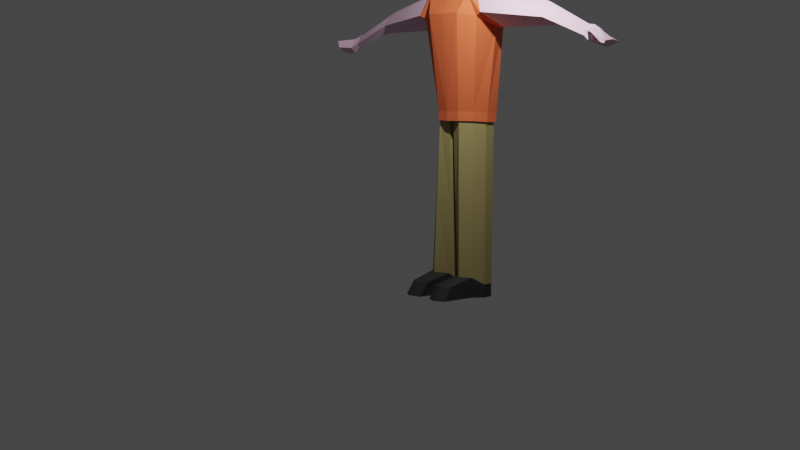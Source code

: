 # Source: LowPolyMan11.blend  (saved by Blender 3.1.7; exported with 4.5.12 LTS)
import bpy
from mathutils import Matrix  # noqa: F401  (used for matrix-valued properties, if any)

bpy.ops.wm.read_factory_settings(use_empty=True)
scene = bpy.context.scene
scene.name = 'Scene'

# ---- collections
col_collection = bpy.data.collections.new('Collection'); scene.collection.children.link(col_collection)

# ---- materials (node trees are filled in below, after node groups)
mat_skin = bpy.data.materials.new('Skin')
mat_skin.alpha_threshold = 0.0
mat_skin.use_transparent_shadow = False
mat_skin.line_color = (0.0, 0.0, 0.0, 1.0)
mat_shirt = bpy.data.materials.new('Shirt')
mat_shirt.use_transparent_shadow = False
mat_trousers = bpy.data.materials.new('Trousers')
mat_trousers.use_transparent_shadow = False
mat_shoes = bpy.data.materials.new('Shoes')
mat_shoes.use_transparent_shadow = False

# ---- material node trees
mat_skin.use_nodes = True; mat_skin.node_tree.nodes.clear()
_N = mat_skin.node_tree.nodes; _L = mat_skin.node_tree.links
n0 = _N.new('ShaderNodeOutputMaterial'); n0.name = 'Material Output'; n0.location = (300, 300)
n1 = _N.new('ShaderNodeBsdfPrincipled'); n1.name = 'Principled BSDF'; n1.location = (10, 300)
n1.distribution = 'GGX'
n1.subsurface_method = 'RANDOM_WALK_SKIN'
n1.inputs[0].default_value = (0.7874, 0.528, 0.6719, 1.0)
n1.inputs[2].default_value = 0.8041
n1.inputs[3].default_value = 1.45
n1.inputs[27].default_value = (0.0, 0.0, 0.0, 1.0)
n1.inputs[28].default_value = 1.0
_L.new(n1.outputs[0], n0.inputs[0])
n0.is_active_output = True
mat_shirt.use_nodes = True; mat_shirt.node_tree.nodes.clear()
_N = mat_shirt.node_tree.nodes; _L = mat_shirt.node_tree.links
n0 = _N.new('ShaderNodeBsdfPrincipled'); n0.name = 'Principled BSDF'; n0.location = (10, 300)
n0.distribution = 'GGX'
n0.subsurface_method = 'RANDOM_WALK_SKIN'
n0.inputs[0].default_value = (0.8, 0.1359, 0.04289, 1.0)
n0.inputs[2].default_value = 0.8057
n0.inputs[3].default_value = 1.45
n0.inputs[27].default_value = (0.0, 0.0, 0.0, 1.0)
n0.inputs[28].default_value = 1.0
n1 = _N.new('ShaderNodeOutputMaterial'); n1.name = 'Material Output'; n1.location = (300, 300)
_L.new(n0.outputs[0], n1.inputs[0])
n1.is_active_output = True
mat_trousers.use_nodes = True; mat_trousers.node_tree.nodes.clear()
_N = mat_trousers.node_tree.nodes; _L = mat_trousers.node_tree.links
n0 = _N.new('ShaderNodeBsdfPrincipled'); n0.name = 'Principled BSDF'; n0.location = (10, 300)
n0.distribution = 'GGX'
n0.subsurface_method = 'RANDOM_WALK_SKIN'
n0.inputs[0].default_value = (0.3343, 0.2746, 0.1057, 1.0)
n0.inputs[2].default_value = 0.8057
n0.inputs[3].default_value = 1.45
n0.inputs[27].default_value = (0.0, 0.0, 0.0, 1.0)
n0.inputs[28].default_value = 1.0
n1 = _N.new('ShaderNodeOutputMaterial'); n1.name = 'Material Output'; n1.location = (300, 300)
_L.new(n0.outputs[0], n1.inputs[0])
n1.is_active_output = True
mat_shoes.use_nodes = True; mat_shoes.node_tree.nodes.clear()
_N = mat_shoes.node_tree.nodes; _L = mat_shoes.node_tree.links
n0 = _N.new('ShaderNodeBsdfPrincipled'); n0.name = 'Principled BSDF'; n0.location = (10, 300)
n0.distribution = 'GGX'
n0.subsurface_method = 'RANDOM_WALK_SKIN'
n0.inputs[0].default_value = (0.02365, 0.02365, 0.02365, 1.0)
n0.inputs[2].default_value = 0.8057
n0.inputs[3].default_value = 1.45
n0.inputs[27].default_value = (0.0, 0.0, 0.0, 1.0)
n0.inputs[28].default_value = 1.0
n1 = _N.new('ShaderNodeOutputMaterial'); n1.name = 'Material Output'; n1.location = (300, 300)
_L.new(n0.outputs[0], n1.inputs[0])
n1.is_active_output = True

# ---- world
world_world = bpy.data.worlds.new('World'); scene.world = world_world
world_world.use_nodes = True; world_world.node_tree.nodes.clear()
_N = world_world.node_tree.nodes; _L = world_world.node_tree.links
n0 = _N.new('ShaderNodeOutputWorld'); n0.name = 'World Output'; n0.location = (300, 300)
n1 = _N.new('ShaderNodeBackground'); n1.name = 'Background'; n1.location = (10, 300)
n1.inputs[0].default_value = (0.05088, 0.05088, 0.05088, 1.0)
_L.new(n1.outputs[0], n0.inputs[0])
n0.is_active_output = True
world_world.color = (0.05088, 0.05088, 0.05088)
world_world.use_sun_shadow = False
world_world.sun_shadow_jitter_overblur = 0.0

# ---- cameras
cam_camera = bpy.data.cameras.new('Camera')
cam_camera.clip_end = 100.0
cam_camera.ortho_scale = 7.314

# ---- lights
light_light = bpy.data.lights.new('Light', 'POINT')
light_light.transmission_factor = 0.0
light_light.energy = 1000.0
light_light.shadow_soft_size = 0.1
light_light.shadow_maximum_resolution = 0.006
light_light.use_absolute_resolution = True

# ---- meshes
me_cube = bpy.data.meshes.new('Cube')
me_cube.from_pydata([(0.04579, 0.9002, 6.68), (0.05501, 0.8472, 5.66), (0.8486, 0.304, 6.68), (0.823, 0.04558, 5.281), (-0.4748, 0.3527, 5.503), (0.5352, -0.3975, 6.847), (0.6511, -0.4836, 5.122), (-0.5352, 0.3975, 6.847), (-0.007498, 1.0, 6.171), (0.9687, 0.2826, 6.18), (0.4799, 0.6461, 6.79), (0.7952, -0.2044, 5.157), (-0.2121, 0.7847, 6.818), (0.4504, 0.6083, 5.557), (-0.1725, 0.7325, 5.53), (0.8125, 0.02371, 6.818), (-0.6556, 0.4869, 6.174), (0.4583, -0.3404, 5.378), (0.7359, -0.5466, 6.18), (0.0, 0.0, 7.097), (0.5538, -0.1651, 5.379), (0.5447, 0.7336, 6.173), (-0.3973, 0.9273, 6.175), (1.008, -0.115, 6.18), (0.3034, 0.4085, 7.058), (0.4043, -0.3003, 5.196), (0.5818, -0.007513, 5.217), (0.5011, 0.003232, 5.237), (0.2845, 0.3244, 5.389), (0.06061, 0.4555, 5.474), (-0.1314, 0.4437, 5.42), (-0.3114, 0.2313, 5.402), (0.5916, -0.4394, 4.597), (0.7886, -0.1537, 4.604), (0.5349, -0.02939, 5.38), (0.2852, 0.3249, 5.378), (0.05912, 0.4585, 5.378), (-0.1335, 0.4449, 5.38), (-0.3128, 0.2323, 5.38), (0.9941, 0.08848, 4.61), (0.468, 0.5916, 4.838), (0.185, 0.7838, 4.574), (-0.2139, 0.4975, 4.576), (-0.4006, 0.2975, 4.578), (0.7608, -0.5651, 4.137), (1.054, -0.1477, 4.145), (1.102, 0.3373, 4.044), (0.6118, 0.745, 3.809), (0.2729, 0.8848, 4.156), (-0.2136, 0.5865, 4.141), (-0.4619, 0.343, 4.144), (0.6229, -0.4627, 1.754), (0.8019, -0.1552, 1.762), (0.768, 0.2309, 1.758), (0.5349, 0.5362, 1.73), (0.2227, 0.7063, 1.722), (-0.04569, 0.6195, 1.725), (-0.3813, 0.2832, 1.728), (0.5302, -0.3938, 1.515), (0.7702, -0.1395, 1.557), (1.029, 0.3463, 4.59), (0.6498, 0.7828, 4.818), (0.3726, 0.9707, 4.554), (1.247, 0.4495, 4.135), (0.4556, 1.075, 4.137), (0.7813, 0.9453, 3.789), (1.96, 1.971, 4.196), (1.802, 2.17, 4.317), (1.74, 2.395, 4.177), (2.064, 2.034, 3.954), (1.782, 2.452, 3.955), (1.957, 2.381, 3.77), (2.877, 3.084, 3.628), (2.722, 3.27, 3.743), (2.66, 3.48, 3.609), (2.976, 3.144, 3.397), (2.7, 3.535, 3.397), (2.867, 3.467, 3.264), (0.6294, -0.4675, 1.52), (0.8113, -0.1562, 1.529), (0.7802, 0.2267, 1.524), (0.5515, 0.5271, 1.496), (0.241, 0.6956, 1.488), (0.003751, 0.5857, 1.492), (-0.3327, 0.2471, 1.495), (0.7388, 0.2119, 1.553), (0.5197, 0.4947, 1.526), (0.2411, 0.646, 1.52), (0.03412, 0.5517, 1.523), (-0.3322, 0.2468, 1.495), (0.06795, -0.05047, 1.49), (0.07802, 0.5138, 4.72), (0.8108, -0.1558, 1.529), (0.5296, -0.3269, 1.545), (0.7797, 0.2266, 1.524), (0.5513, 0.5267, 1.496), (0.2411, 0.6951, 1.488), (0.004136, 0.5853, 1.492), (0.0679, -0.05043, 1.522), (-0.2668, 0.2523, 1.526), (-0.04541, 0.2519, -2.883), (0.2752, -0.1176, -2.887), (0.5176, -0.2314, -2.864), (0.2559, 0.5509, -2.886), (0.5656, 0.3462, -2.88), (0.7004, 0.5256, -2.883), (0.9308, -0.06357, -2.852), (0.9232, 0.2508, -2.856), (0.4468, 0.657, -2.889), (-0.2947, 0.2189, 4.723), (0.4489, -0.3334, 4.736), (0.3069, 0.3603, 4.895), (0.5912, 0.02378, 4.744), (-0.2012, 0.3178, 4.722), (0.544, -0.1732, 4.74), (0.538, -0.1956, -2.363), (0.2576, -0.1113, -2.555), (-0.06432, 0.2519, -2.551), (0.2368, 0.551, -2.554), (0.6842, 0.5235, -2.551), (0.429, 0.6563, -2.557), (0.9026, -0.08802, -2.351), (0.9085, 0.2469, -2.355), (1.302, -0.7502, -2.864), (1.575, -0.5733, -2.852), (1.606, -0.3075, -2.856), (1.393, -0.452, -2.52), (1.123, -0.6299, -2.532), (1.414, -0.1971, -2.524), (3.252, 3.532, 3.381), (3.095, 3.683, 3.41), (2.972, 3.787, 3.374), (3.228, 3.513, 3.328), (2.952, 3.76, 3.328), (3.105, 3.672, 3.279), (3.049, 3.252, 3.367), (2.985, 3.214, 3.56), (2.832, 3.393, 3.651), (2.958, 3.565, 3.249), (2.693, 3.493, 3.544), (2.716, 3.525, 3.368), (3.307, 3.177, 3.412), (3.337, 3.16, 3.583), (3.267, 3.232, 3.556), (3.247, 3.239, 3.38), (2.808, 3.04, 3.504), (2.734, 2.995, 3.676), (2.62, 3.134, 3.761), (2.734, 3.288, 3.402), (2.58, 3.298, 3.662), (2.61, 3.338, 3.505), (0.02593, 0.9463, 6.691), (0.8983, 0.2984, 6.691), (0.5815, -0.4319, 6.872), (-0.5816, 0.432, 6.872), (-0.03197, 1.055, 6.138), (1.029, 0.2752, 6.147), (0.4976, 0.6701, 6.81), (-0.2543, 0.8207, 6.841), (0.859, -0.006139, 6.841), (-0.7935, 0.5894, 5.842), (0.7996, -0.5938, 6.309), (-8.585e-05, 6.376e-05, 7.144), (0.5681, 0.7652, 6.311), (-0.4556, 0.9757, 5.904), (1.072, -0.1568, 6.424), (0.3059, 0.412, 7.102), (0.08254, 0.8209, 6.662), (0.7624, 0.316, 6.662), (0.4534, -0.3367, 6.803), (-0.4531, 0.3365, 6.803), (0.03742, 0.9058, 6.231), (0.8641, 0.2979, 6.238), (0.4501, 0.6057, 6.755), (-0.1358, 0.7231, 6.779), (0.7318, 0.07869, 6.779), (-0.6182, 0.4591, 6.0), (0.6233, -0.463, 6.364), (0.0001518, -0.0001127, 7.015), (0.505, 0.6798, 6.365), (-0.2927, 0.8439, 6.048), (0.8976, -0.03876, 6.454), (0.3007, 0.4046, 6.982), (0.8321, 0.06239, 5.26), (0.6614, -0.4912, 5.086), (0.8544, 0.08874, 5.412), (0.8019, -0.2094, 5.124), (0.7535, -0.5596, 5.269), (0.8884, -0.09667, 5.403), (0.5301, -0.3937, 5.15), (0.7523, -0.1308, 5.117), (0.7032, -0.1479, 5.167), (0.8076, 0.05141, 5.3), (0.6509, -0.4834, 5.126), (0.83, 0.07776, 5.452), (0.7774, -0.2203, 5.164), (0.743, -0.5518, 5.309), (0.8705, -0.09893, 5.436), (0.5196, -0.3859, 5.19), (0.7278, -0.1418, 5.157), (0.6788, -0.1589, 5.207), (0.5338, -0.2607, -0.4585), (-0.1648, 0.2521, -0.4679), (0.3358, 0.6512, -0.4734), (0.8243, 0.2295, -0.45), (0.1635, -0.0811, -0.4718), (0.1363, 0.5514, -0.4704), (0.6026, 0.5092, -0.4673), (0.8369, -0.1136, -0.4455), (-0.8486, -0.304, 6.68), (-0.7952, -0.2975, 5.66), (-0.04579, -0.9002, 6.68), (0.1942, -0.8011, 5.281), (-0.9599, -0.2819, 6.171), (0.009396, -1.009, 6.18), (-0.4799, -0.6461, 6.79), (0.4255, -0.7022, 5.157), (-0.8125, -0.02371, 6.818), (-0.4522, -0.607, 5.557), (-0.7511, -0.04654, 5.53), (0.2121, -0.7847, 6.818), (0.3181, -0.4824, 5.379), (-0.5449, -0.7335, 6.173), (-1.003, 0.1124, 6.175), (0.4014, -0.932, 6.18), (-0.3034, -0.4085, 7.058), (0.1753, -0.5548, 5.217), (0.1417, -0.4806, 5.237), (-0.2284, -0.3661, 5.389), (-0.4185, -0.1896, 5.474), (-0.4627, -0.002377, 5.42), (0.375, -0.7105, 4.604), (0.1827, -0.5036, 5.38), (-0.2286, -0.3669, 5.378), (-0.4219, -0.1891, 5.378), (-0.4645, -0.0007525, 5.38), (0.2026, -0.9773, 4.61), (-0.4311, -0.619, 4.838), (-0.6969, -0.4037, 4.574), (-0.5381, 0.06102, 4.576), (0.446, -0.9664, 4.145), (-0.004378, -1.153, 4.044), (-0.5364, -0.8009, 3.809), (-0.7682, -0.517, 4.156), (-0.6232, 0.03496, 4.141), (0.3803, -0.7229, 1.762), (0.0008596, -0.802, 1.758), (-0.3588, -0.667, 1.73), (-0.6118, -0.4173, 1.722), (-0.6063, -0.1353, 1.725), (0.3561, -0.697, 1.557), (-0.03406, -1.086, 4.59), (-0.5616, -0.8482, 4.818), (-0.8216, -0.6372, 4.554), (-0.06989, -1.324, 4.135), (-0.8977, -0.7469, 4.137), (-0.6792, -1.021, 3.789), (-1.32, -2.446, 4.196), (-1.557, -2.352, 4.317), (-1.79, -2.358, 4.177), (-1.351, -2.564, 3.954), (-1.832, -2.415, 3.955), (-1.714, -2.562, 3.77), (-2.121, -3.645, 3.628), (-2.344, -3.551, 3.743), (-2.563, -3.552, 3.609), (-2.15, -3.758, 3.397), (-2.604, -3.606, 3.397), (-2.491, -3.747, 3.264), (0.3839, -0.7315, 1.529), (0.00846, -0.8124, 1.524), (-0.3452, -0.6803, 1.496), (-0.5963, -0.4317, 1.488), (-0.5596, -0.1728, 1.492), (0.01065, -0.7685, 1.553), (-0.3234, -0.6405, 1.526), (-0.5488, -0.4175, 1.52), (-0.5183, -0.1921, 1.523), (-0.4693, -0.2232, 4.72), (0.3834, -0.7312, 1.529), (0.4659, -0.4125, 1.545), (0.008347, -0.812, 1.524), (-0.3449, -0.68, 1.496), (-0.5958, -0.4317, 1.488), (-0.5591, -0.1731, 1.492), (-0.3187, 0.1825, 1.526), (-0.2543, -0.02933, -2.883), (0.1921, -0.2295, -2.887), (0.371, -0.4286, -2.864), (-0.4534, -0.4041, -2.886), (-0.168, -0.6415, -2.88), (-0.3008, -0.8224, -2.883), (0.3298, -0.8727, -2.852), (0.02666, -0.9562, -2.856), (-0.4999, -0.6176, -2.889), (-0.2563, -0.3979, 4.895), (0.1481, -0.5728, 4.744), (-0.3624, 0.1007, 4.722), (0.323, -0.4708, 4.74), (0.3427, -0.4585, -2.363), (0.181, -0.2144, -2.555), (-0.2597, -0.01121, -2.551), (-0.4591, -0.3859, -2.554), (-0.3034, -0.8063, -2.551), (-0.5043, -0.6003, -2.557), (0.3451, -0.8386, -2.351), (0.02614, -0.9411, -2.355), (1.094, -1.03, -2.864), (1.004, -1.342, -2.852), (0.7585, -1.449, -2.856), (0.8352, -1.203, -2.52), (0.9275, -0.8929, -2.532), (0.5973, -1.297, -2.524), (-2.442, -4.134, 3.381), (-2.631, -4.027, 3.41), (-2.766, -3.94, 3.374), (-2.431, -4.105, 3.328), (-2.747, -3.912, 3.328), (-2.618, -4.034, 3.279), (-2.232, -3.859, 3.367), (-2.214, -3.786, 3.56), (-2.43, -3.692, 3.651), (-2.558, -3.862, 3.249), (-2.566, -3.588, 3.544), (-2.589, -3.619, 3.368), (-2.086, -4.084, 3.412), (-2.061, -4.107, 3.583), (-2.15, -4.062, 3.556), (-2.163, -4.045, 3.38), (-2.099, -3.567, 3.504), (-2.077, -3.483, 3.676), (-2.243, -3.414, 3.761), (-2.358, -3.567, 3.402), (-2.411, -3.423, 3.662), (-2.442, -3.463, 3.505), (-0.8984, -0.2983, 6.691), (-0.0261, -0.9462, 6.691), (-1.019, -0.2743, 6.138), (0.03387, -1.064, 6.147), (-0.4978, -0.67, 6.81), (-0.8592, 0.006267, 6.841), (0.2541, -0.8206, 6.841), (-0.5684, -0.765, 6.311), (-1.066, 0.1542, 5.904), (0.4599, -0.9807, 6.424), (-0.306, -0.4119, 7.102), (-0.7621, -0.3162, 6.662), (-0.08224, -0.8212, 6.662), (-0.8564, -0.2976, 6.231), (-0.03551, -0.9133, 6.238), (-0.4498, -0.6059, 6.755), (-0.7315, -0.07891, 6.779), (0.1361, -0.7233, 6.779), (-0.5049, -0.6799, 6.365), (-0.8924, 0.03635, 6.048), (0.2965, -0.8481, 6.454), (-0.3004, -0.4048, 6.982), (0.1807, -0.8146, 5.26), (0.1619, -0.8436, 5.412), (0.4321, -0.7071, 5.124), (0.3493, -0.8226, 5.403), (0.3426, -0.6824, 5.117), (0.3448, -0.6305, 5.167), (0.1842, -0.788, 5.3), (0.1654, -0.817, 5.452), (0.4356, -0.6806, 5.164), (0.3462, -0.8047, 5.436), (0.346, -0.6558, 5.157), (0.3482, -0.6039, 5.207), (0.4038, -0.4357, -0.4585), (-0.289, 0.08488, -0.4679), (-0.5264, -0.5096, -0.4734), (0.01846, -0.8555, -0.45), (0.1249, -0.1331, -0.4718), (-0.4885, -0.2898, -0.4704), (-0.3134, -0.7241, -0.4673), (0.3506, -0.7684, -0.4455)], [], [(3, 11, 26, 27), (1, 13, 28, 29), (4, 14, 30, 31), (11, 6, 25, 26), (1, 8, 21, 13), (8, 0, 10, 21), (21, 10, 2, 9), (13, 21, 9, 3), (4, 16, 22, 14), (16, 7, 12, 22), (22, 12, 0, 8), (14, 22, 8, 1), (3, 9, 23, 11), (9, 2, 15, 23), (23, 15, 5, 18), (11, 23, 18, 6), (0, 12, 24, 10), (12, 7, 19, 24), (24, 19, 5, 15), (10, 24, 15, 2), (31, 30, 37, 38), (26, 25, 17, 20), (28, 27, 34, 35), (30, 29, 36, 37), (14, 1, 29, 30), (13, 3, 27, 28), (109, 113, 42, 43), (114, 110, 32, 33), (111, 112, 39, 40), (113, 91, 41, 42), (29, 28, 35, 36), (27, 26, 20, 34), (48, 41, 62, 64), (42, 41, 48, 49), (39, 33, 45, 46), (41, 40, 61, 62), (91, 111, 40, 41), (112, 114, 33, 39), (50, 49, 56, 57), (45, 44, 51, 52), (47, 46, 53, 54), (49, 48, 55, 56), (33, 32, 44, 45), (43, 42, 49, 50), (57, 56, 83, 84), (52, 51, 78, 79), (54, 53, 80, 81), (56, 55, 82, 83), (48, 47, 54, 55), (46, 45, 52, 53), (64, 62, 68, 70), (63, 65, 71, 69), (39, 46, 63, 60), (46, 47, 65, 63), (40, 39, 60, 61), (47, 48, 64, 65), (147, 146, 72, 73), (146, 145, 75, 72), (62, 61, 67, 68), (65, 64, 70, 71), (60, 63, 69, 66), (61, 60, 66, 67), (137, 136, 129, 130), (136, 135, 132, 129), (145, 148, 77, 75), (150, 149, 74, 76), (149, 147, 73, 74), (148, 150, 76, 77), (83, 82, 96, 97), (80, 79, 92, 94), (82, 81, 95, 96), (84, 83, 97, 89), (55, 54, 81, 82), (53, 52, 79, 80), (115, 102, 123, 127), (120, 119, 105, 108), (115, 116, 101, 102), (117, 118, 103, 100), (81, 80, 94, 95), (79, 78, 58, 92), (93, 59, 92, 58), (59, 85, 94, 92), (85, 86, 95, 94), (86, 87, 96, 95), (87, 88, 97, 96), (88, 99, 89, 97), (99, 98, 90, 89), (98, 93, 58, 90), (100, 103, 104, 101), (103, 108, 105, 104), (104, 105, 107, 106), (101, 104, 106, 102), (118, 120, 108, 103), (116, 117, 100, 101), (119, 122, 107, 105), (106, 107, 125, 124), (34, 20, 114, 112), (36, 35, 111, 91), (37, 36, 91, 113), (35, 34, 112, 111), (20, 17, 110, 114), (38, 37, 113, 109), (208, 201, 115, 121), (207, 204, 122, 119), (205, 202, 117, 116), (206, 203, 120, 118), (202, 206, 118, 117), (201, 205, 116, 115), (203, 207, 119, 120), (204, 208, 121, 122), (128, 126, 124, 125), (126, 127, 123, 124), (107, 122, 128, 125), (102, 106, 124, 123), (121, 115, 127, 126), (122, 121, 126, 128), (130, 129, 132, 134), (131, 130, 134, 133), (135, 138, 134, 132), (140, 139, 131, 133), (139, 137, 130, 131), (138, 140, 133, 134), (77, 76, 140, 138), (74, 73, 137, 139), (76, 74, 139, 140), (75, 77, 138, 135), (72, 75, 141, 142), (73, 72, 136, 137), (142, 141, 144, 143), (75, 135, 144, 141), (135, 136, 143, 144), (136, 72, 142, 143), (71, 70, 150, 148), (68, 67, 147, 149), (70, 68, 149, 150), (69, 71, 148, 145), (66, 69, 145, 146), (67, 66, 146, 147), (155, 163, 157, 151), (163, 156, 152, 157), (160, 164, 158, 154), (164, 155, 151, 158), (156, 165, 159, 152), (165, 161, 153, 159), (151, 157, 166, 158), (158, 166, 162, 154), (166, 159, 153, 162), (157, 152, 159, 166), (171, 167, 173, 179), (179, 173, 168, 172), (176, 170, 174, 180), (180, 174, 167, 171), (172, 168, 175, 181), (181, 175, 169, 177), (167, 174, 182, 173), (174, 170, 178, 182), (182, 178, 169, 175), (173, 182, 175, 168), (155, 164, 180, 171), (156, 163, 179, 172), (165, 156, 172, 181), (164, 160, 176, 180), (163, 155, 171, 179), (161, 165, 181, 177), (183, 191, 190, 186), (186, 190, 189, 184), (183, 186, 188, 185), (186, 184, 187, 188), (192, 195, 199, 200), (195, 193, 198, 199), (192, 194, 197, 195), (195, 197, 196, 193), (190, 191, 200, 199), (183, 185, 194, 192), (185, 188, 197, 194), (191, 183, 192, 200), (189, 190, 199, 198), (188, 187, 196, 197), (85, 59, 208, 204), (87, 86, 207, 203), (93, 98, 205, 201), (99, 88, 206, 202), (88, 87, 203, 206), (98, 99, 202, 205), (86, 85, 204, 207), (59, 93, 201, 208), (212, 227, 226, 216), (210, 229, 228, 218), (4, 31, 230, 219), (216, 226, 25, 6), (210, 218, 222, 213), (213, 222, 215, 209), (222, 214, 211, 215), (218, 212, 214, 222), (4, 219, 223, 16), (16, 223, 217, 7), (223, 213, 209, 217), (219, 210, 213, 223), (212, 216, 224, 214), (214, 224, 220, 211), (224, 18, 5, 220), (216, 6, 18, 224), (209, 215, 225, 217), (217, 225, 19, 7), (225, 220, 5, 19), (215, 211, 220, 225), (31, 38, 235, 230), (226, 221, 17, 25), (228, 233, 232, 227), (230, 235, 234, 229), (219, 230, 229, 210), (218, 228, 227, 212), (109, 43, 239, 297), (298, 231, 32, 110), (295, 237, 236, 296), (297, 239, 238, 278), (229, 234, 233, 228), (227, 232, 221, 226), (243, 255, 253, 238), (239, 244, 243, 238), (236, 241, 240, 231), (238, 253, 252, 237), (278, 238, 237, 295), (296, 236, 231, 298), (50, 57, 249, 244), (240, 245, 51, 44), (242, 247, 246, 241), (244, 249, 248, 243), (231, 240, 44, 32), (43, 50, 244, 239), (57, 84, 273, 249), (245, 269, 78, 51), (247, 271, 270, 246), (249, 273, 272, 248), (243, 248, 247, 242), (241, 246, 245, 240), (255, 261, 259, 253), (254, 260, 262, 256), (236, 251, 254, 241), (241, 254, 256, 242), (237, 252, 251, 236), (242, 256, 255, 243), (331, 264, 263, 330), (330, 263, 266, 329), (253, 259, 258, 252), (256, 262, 261, 255), (251, 257, 260, 254), (252, 258, 257, 251), (321, 314, 313, 320), (320, 313, 316, 319), (329, 266, 268, 332), (334, 267, 265, 333), (333, 265, 264, 331), (332, 268, 267, 334), (273, 284, 283, 272), (270, 281, 279, 269), (272, 283, 282, 271), (84, 89, 284, 273), (248, 272, 271, 247), (246, 270, 269, 245), (299, 311, 307, 288), (304, 294, 291, 303), (299, 288, 287, 300), (301, 286, 289, 302), (271, 282, 281, 270), (269, 279, 58, 78), (280, 58, 279, 250), (250, 279, 281, 274), (274, 281, 282, 275), (275, 282, 283, 276), (276, 283, 284, 277), (277, 284, 89, 285), (285, 89, 90, 98), (98, 90, 58, 280), (286, 287, 290, 289), (289, 290, 291, 294), (290, 292, 293, 291), (287, 288, 292, 290), (302, 289, 294, 304), (300, 287, 286, 301), (303, 291, 293, 306), (292, 308, 309, 293), (232, 296, 298, 221), (234, 278, 295, 233), (235, 297, 278, 234), (233, 295, 296, 232), (221, 298, 110, 17), (38, 109, 297, 235), (376, 305, 299, 369), (375, 303, 306, 372), (373, 300, 301, 370), (374, 302, 304, 371), (370, 301, 302, 374), (369, 299, 300, 373), (371, 304, 303, 375), (372, 306, 305, 376), (312, 309, 308, 310), (310, 308, 307, 311), (293, 309, 312, 306), (288, 307, 308, 292), (305, 310, 311, 299), (306, 312, 310, 305), (314, 318, 316, 313), (315, 317, 318, 314), (319, 316, 318, 322), (324, 317, 315, 323), (323, 315, 314, 321), (322, 318, 317, 324), (268, 322, 324, 267), (265, 323, 321, 264), (267, 324, 323, 265), (266, 319, 322, 268), (263, 326, 325, 266), (264, 321, 320, 263), (326, 327, 328, 325), (266, 325, 328, 319), (319, 328, 327, 320), (320, 327, 326, 263), (262, 332, 334, 261), (259, 333, 331, 258), (261, 334, 333, 259), (260, 329, 332, 262), (257, 330, 329, 260), (258, 331, 330, 257), (337, 335, 339, 342), (342, 339, 336, 338), (160, 154, 340, 343), (343, 340, 335, 337), (338, 336, 341, 344), (344, 341, 153, 161), (335, 340, 345, 339), (340, 154, 162, 345), (345, 162, 153, 341), (339, 345, 341, 336), (348, 353, 350, 346), (353, 349, 347, 350), (176, 354, 351, 170), (354, 348, 346, 351), (349, 355, 352, 347), (355, 177, 169, 352), (346, 350, 356, 351), (351, 356, 178, 170), (356, 352, 169, 178), (350, 347, 352, 356), (337, 348, 354, 343), (338, 349, 353, 342), (344, 355, 349, 338), (343, 354, 176, 160), (342, 353, 348, 337), (161, 177, 355, 344), (357, 359, 361, 362), (359, 184, 189, 361), (357, 358, 360, 359), (359, 360, 187, 184), (363, 368, 367, 365), (365, 367, 198, 193), (363, 365, 366, 364), (365, 193, 196, 366), (361, 367, 368, 362), (357, 363, 364, 358), (358, 364, 366, 360), (362, 368, 363, 357), (189, 198, 367, 361), (360, 366, 196, 187), (274, 372, 376, 250), (276, 371, 375, 275), (280, 369, 373, 98), (285, 370, 374, 277), (277, 374, 371, 276), (98, 373, 370, 285), (275, 375, 372, 274), (250, 376, 369, 280)])
me_cube.polygons.foreach_set('material_index', [0, 0, 0, 0, 0, 0, 0, 0, 0, 0, 0, 0, 0, 0, 0, 0, 0, 0, 0, 0, 0, 0, 0, 0, 0, 0, 1, 1, 1, 1, 0, 0, 1, 1, 1, 1, 1, 1, 1, 1, 1, 1, 1, 1, 1, 1, 1, 1, 1, 1, 0, 0, 1, 1, 1, 1, 0, 0, 0, 0, 0, 0, 0, 0, 0, 0, 0, 0, 0, 0, 0, 0, 1, 1, 3, 3, 3, 3, 0, 0, 0, 0, 0, 0, 0, 0, 0, 0, 3, 3, 3, 3, 3, 3, 3, 3, 0, 0, 0, 0, 0, 0, 2, 2, 2, 2, 2, 2, 2, 2, 3, 3, 3, 3, 3, 3, 0, 0, 0, 0, 0, 0, 0, 0, 0, 0, 0, 0, 0, 0, 0, 0, 0, 0, 0, 0, 0, 0, 3, 3, 3, 3, 3, 3, 3, 3, 3, 3, 3, 3, 3, 3, 3, 3, 3, 3, 3, 3, 3, 3, 3, 3, 3, 3, 3, 3, 3, 3, 3, 3, 3, 3, 3, 3, 3, 3, 3, 3, 2, 2, 2, 2, 2, 2, 2, 2, 0, 0, 0, 0, 0, 0, 0, 0, 0, 0, 0, 0, 0, 0, 0, 0, 0, 0, 0, 0, 0, 0, 0, 0, 0, 0, 1, 1, 1, 1, 0, 0, 1, 1, 1, 1, 1, 1, 1, 1, 1, 1, 1, 1, 1, 1, 1, 1, 1, 1, 0, 0, 1, 1, 1, 1, 0, 0, 0, 0, 0, 0, 0, 0, 0, 0, 0, 0, 0, 0, 0, 0, 1, 1, 3, 3, 3, 3, 0, 0, 0, 0, 0, 0, 0, 0, 0, 0, 3, 3, 3, 3, 3, 3, 3, 3, 0, 0, 0, 0, 0, 0, 2, 2, 2, 2, 2, 2, 2, 2, 3, 3, 3, 3, 3, 3, 0, 0, 0, 0, 0, 0, 0, 0, 0, 0, 0, 0, 0, 0, 0, 0, 0, 0, 0, 0, 0, 0, 3, 3, 3, 3, 3, 3, 3, 3, 3, 3, 3, 3, 3, 3, 3, 3, 3, 3, 3, 3, 3, 3, 3, 3, 3, 3, 3, 3, 3, 3, 3, 3, 3, 3, 3, 3, 3, 3, 3, 3, 2, 2, 2, 2, 2, 2, 2, 2])
_uv = me_cube.uv_layers.new(name='UVMap')
_uv.uv.foreach_set('vector', [0.375, 0.75, 0.375, 0.8125, 0.375, 0.8125, 0.375, 0.75, 0.375, 0.5, 0.3924, 0.625, 0.3924, 0.625, 0.375, 0.5, 0.375, 0.375, 0.375, 0.4375, 0.375, 0.4375, 0.375, 0.375, 0.375, 0.8125, 0.375, 0.875, 0.375, 0.875, 0.375, 0.8125, 0.375, 0.5, 0.5, 0.5174, 0.5, 0.625, 0.3924, 0.625, 0.5, 0.5174, 0.625, 0.5, 0.6076, 0.625, 0.5, 0.625, 0.5, 0.625, 0.6076, 0.625, 0.625, 0.75, 0.5, 0.7326, 0.3924, 0.625, 0.5, 0.625, 0.5, 0.7326, 0.375, 0.75, 0.375, 0.375, 0.5, 0.375, 0.5, 0.4392, 0.375, 0.4375, 0.5, 0.375, 0.625, 0.375, 0.625, 0.4375, 0.5, 0.4392, 0.5, 0.4392, 0.625, 0.4375, 0.625, 0.5, 0.5, 0.5174, 0.375, 0.4375, 0.5, 0.4392, 0.5, 0.5174, 0.375, 0.5, 0.375, 0.75, 0.5, 0.7326, 0.5, 0.8108, 0.375, 0.8125, 0.5, 0.7326, 0.625, 0.75, 0.625, 0.8125, 0.5, 0.8108, 0.5, 0.8108, 0.625, 0.8125, 0.625, 0.875, 0.5, 0.875, 0.375, 0.8125, 0.5, 0.8108, 0.5, 0.875, 0.375, 0.875, 0.625, 0.5, 0.6875, 0.5, 0.6858, 0.625, 0.6076, 0.625, 0.6875, 0.5, 0.75, 0.5, 0.75, 0.625, 0.6858, 0.625, 0.6858, 0.625, 0.75, 0.625, 0.75, 0.75, 0.6875, 0.75, 0.6076, 0.625, 0.6858, 0.625, 0.6875, 0.75, 0.625, 0.75, 0.375, 0.375, 0.375, 0.4375, 0.375, 0.4375, 0.375, 0.375, 0.375, 0.8125, 0.375, 0.875, 0.375, 0.875, 0.375, 0.8125, 0.3924, 0.625, 0.375, 0.75, 0.375, 0.75, 0.3924, 0.625, 0.375, 0.4375, 0.375, 0.5, 0.375, 0.5, 0.375, 0.4375, 0.375, 0.4375, 0.375, 0.5, 0.375, 0.5, 0.375, 0.4375, 0.3924, 0.625, 0.375, 0.75, 0.375, 0.75, 0.3924, 0.625, 0.375, 0.375, 0.375, 0.4375, 0.375, 0.4375, 0.375, 0.375, 0.375, 0.8125, 0.375, 0.875, 0.375, 0.875, 0.375, 0.8125, 0.3924, 0.625, 0.375, 0.75, 0.375, 0.75, 0.3924, 0.625, 0.375, 0.4375, 0.375, 0.5, 0.375, 0.5, 0.375, 0.4375, 0.375, 0.5, 0.3924, 0.625, 0.3924, 0.625, 0.375, 0.5, 0.375, 0.75, 0.375, 0.8125, 0.375, 0.8125, 0.375, 0.75, 0.375, 0.5, 0.375, 0.5, 0.375, 0.5, 0.375, 0.5, 0.375, 0.4375, 0.375, 0.5, 0.375, 0.5, 0.375, 0.4375, 0.375, 0.75, 0.375, 0.8125, 0.375, 0.8125, 0.3805, 0.7101, 0.375, 0.5, 0.3924, 0.625, 0.3924, 0.625, 0.375, 0.5, 0.375, 0.5, 0.3924, 0.625, 0.3924, 0.625, 0.375, 0.5, 0.375, 0.75, 0.375, 0.8125, 0.375, 0.8125, 0.375, 0.75, 0.375, 0.375, 0.375, 0.4375, 0.375, 0.4375, 0.375, 0.375, 0.375, 0.8125, 0.375, 0.875, 0.375, 0.875, 0.375, 0.8125, 0.3924, 0.625, 0.3805, 0.7101, 0.3805, 0.7101, 0.3924, 0.625, 0.375, 0.4375, 0.375, 0.5, 0.375, 0.5, 0.375, 0.4375, 0.375, 0.8125, 0.375, 0.875, 0.375, 0.875, 0.375, 0.8125, 0.375, 0.375, 0.375, 0.4375, 0.375, 0.4375, 0.375, 0.375, 0.375, 0.375, 0.375, 0.4375, 0.375, 0.4375, 0.375, 0.375, 0.375, 0.8125, 0.375, 0.875, 0.375, 0.875, 0.375, 0.8125, 0.3924, 0.625, 0.3805, 0.7101, 0.3783, 0.7134, 0.3924, 0.625, 0.375, 0.4375, 0.375, 0.5, 0.375, 0.5, 0.375, 0.4375, 0.375, 0.5, 0.3924, 0.625, 0.3924, 0.625, 0.375, 0.5, 0.3805, 0.7101, 0.375, 0.8125, 0.375, 0.8125, 0.3805, 0.7101, 0.375, 0.5, 0.375, 0.5, 0.375, 0.5, 0.375, 0.5, 0.375, 0.75, 0.3924, 0.625, 0.3924, 0.625, 0.375, 0.75, 0.375, 0.75, 0.3805, 0.7101, 0.375, 0.75, 0.375, 0.75, 0.3805, 0.7101, 0.3924, 0.625, 0.3924, 0.625, 0.375, 0.75, 0.3924, 0.625, 0.375, 0.75, 0.375, 0.75, 0.3924, 0.625, 0.3924, 0.625, 0.375, 0.5, 0.375, 0.5, 0.3924, 0.625, 0.3924, 0.625, 0.375, 0.75, 0.375, 0.75, 0.3924, 0.625, 0.375, 0.75, 0.375, 0.75, 0.375, 0.75, 0.375, 0.75, 0.375, 0.5, 0.3924, 0.625, 0.3924, 0.625, 0.375, 0.5, 0.3924, 0.625, 0.375, 0.5, 0.375, 0.5, 0.3924, 0.625, 0.375, 0.75, 0.375, 0.75, 0.375, 0.75, 0.375, 0.75, 0.3924, 0.625, 0.375, 0.75, 0.375, 0.75, 0.3924, 0.625, 0.3924, 0.625, 0.375, 0.75, 0.375, 0.75, 0.3924, 0.625, 0.375, 0.75, 0.375, 0.75, 0.375, 0.75, 0.375, 0.75, 0.375, 0.75, 0.3924, 0.625, 0.3924, 0.625, 0.375, 0.75, 0.375, 0.5, 0.375, 0.5, 0.375, 0.5, 0.375, 0.5, 0.375, 0.5, 0.3924, 0.625, 0.3924, 0.625, 0.375, 0.5, 0.3924, 0.625, 0.375, 0.5, 0.375, 0.5, 0.3924, 0.625, 0.375, 0.4375, 0.375, 0.5, 0.375, 0.5, 0.375, 0.4375, 0.3783, 0.7134, 0.375, 0.8125, 0.375, 0.8125, 0.3805, 0.7101, 0.375, 0.5, 0.3924, 0.625, 0.3924, 0.625, 0.375, 0.5, 0.375, 0.375, 0.375, 0.4375, 0.375, 0.4375, 0.375, 0.375, 0.375, 0.5, 0.3924, 0.625, 0.3924, 0.625, 0.375, 0.5, 0.3805, 0.7101, 0.375, 0.8125, 0.375, 0.8125, 0.3783, 0.7134, 0.2577, 0.7212, 0.2577, 0.7212, 0.2577, 0.7212, 0.2577, 0.7212, 0.3654, 0.5158, 0.3802, 0.6231, 0.3802, 0.6231, 0.3654, 0.5158, 0.2577, 0.7212, 0.2561, 0.625, 0.2561, 0.625, 0.2577, 0.7212, 0.256, 0.512, 0.3113, 0.5125, 0.3113, 0.5125, 0.256, 0.512, 0.3924, 0.625, 0.3783, 0.7134, 0.3805, 0.7101, 0.3924, 0.625, 0.375, 0.8125, 0.375, 0.875, 0.375, 0.8753, 0.375, 0.8125, 0.2577, 0.7212, 0.3056, 0.7401, 0.3125, 0.75, 0.25, 0.728, 0.3056, 0.7401, 0.3663, 0.7018, 0.3805, 0.7101, 0.3125, 0.75, 0.3663, 0.7018, 0.3802, 0.6231, 0.3924, 0.625, 0.3805, 0.7101, 0.3802, 0.6231, 0.3654, 0.5158, 0.375, 0.5, 0.3924, 0.625, 0.3654, 0.5158, 0.3113, 0.5125, 0.3125, 0.5, 0.375, 0.5, 0.3113, 0.5125, 0.256, 0.512, 0.25, 0.5, 0.3125, 0.5, 0.256, 0.512, 0.2561, 0.625, 0.25, 0.625, 0.25, 0.5, 0.2561, 0.625, 0.2577, 0.7212, 0.25, 0.728, 0.25, 0.625, 0.256, 0.512, 0.3113, 0.5125, 0.3142, 0.625, 0.2561, 0.625, 0.3113, 0.5125, 0.3654, 0.5158, 0.3802, 0.6231, 0.3142, 0.625, 0.3142, 0.625, 0.3802, 0.6231, 0.3663, 0.7018, 0.3056, 0.7401, 0.2561, 0.625, 0.3142, 0.625, 0.3056, 0.7401, 0.2577, 0.7212, 0.3113, 0.5125, 0.3654, 0.5158, 0.3654, 0.5158, 0.3113, 0.5125, 0.2561, 0.625, 0.256, 0.512, 0.256, 0.512, 0.2561, 0.625, 0.3802, 0.6231, 0.3663, 0.7018, 0.3663, 0.7018, 0.3802, 0.6231, 0.3056, 0.7401, 0.3663, 0.7018, 0.3663, 0.7018, 0.3056, 0.7401, 0.375, 0.75, 0.375, 0.8125, 0.375, 0.8125, 0.375, 0.75, 0.375, 0.5, 0.3924, 0.625, 0.3924, 0.625, 0.375, 0.5, 0.375, 0.4375, 0.375, 0.5, 0.375, 0.5, 0.375, 0.4375, 0.3924, 0.625, 0.375, 0.75, 0.375, 0.75, 0.3924, 0.625, 0.375, 0.8125, 0.375, 0.875, 0.375, 0.875, 0.375, 0.8125, 0.375, 0.375, 0.375, 0.4375, 0.375, 0.4375, 0.375, 0.375, 0.3056, 0.7401, 0.2577, 0.7212, 0.2577, 0.7212, 0.3056, 0.7401, 0.3802, 0.6231, 0.3663, 0.7018, 0.3663, 0.7018, 0.3802, 0.6231, 0.2561, 0.625, 0.256, 0.512, 0.256, 0.512, 0.2561, 0.625, 0.3113, 0.5125, 0.3654, 0.5158, 0.3654, 0.5158, 0.3113, 0.5125, 0.256, 0.512, 0.3113, 0.5125, 0.3113, 0.5125, 0.256, 0.512, 0.2577, 0.7212, 0.2561, 0.625, 0.2561, 0.625, 0.2577, 0.7212, 0.3654, 0.5158, 0.3802, 0.6231, 0.3802, 0.6231, 0.3654, 0.5158, 0.3663, 0.7018, 0.3056, 0.7401, 0.3056, 0.7401, 0.3663, 0.7018, 0.3663, 0.7018, 0.3056, 0.7401, 0.3056, 0.7401, 0.3663, 0.7018, 0.3056, 0.7401, 0.2577, 0.7212, 0.2577, 0.7212, 0.3056, 0.7401, 0.3663, 0.7018, 0.3663, 0.7018, 0.3663, 0.7018, 0.3663, 0.7018, 0.2577, 0.7212, 0.3056, 0.7401, 0.3056, 0.7401, 0.2577, 0.7212, 0.3056, 0.7401, 0.2577, 0.7212, 0.2577, 0.7212, 0.3056, 0.7401, 0.3663, 0.7018, 0.3056, 0.7401, 0.3056, 0.7401, 0.3663, 0.7018, 0.3924, 0.625, 0.375, 0.75, 0.375, 0.75, 0.3924, 0.625, 0.375, 0.5, 0.3924, 0.625, 0.3924, 0.625, 0.375, 0.5, 0.375, 0.75, 0.3924, 0.625, 0.3924, 0.625, 0.375, 0.75, 0.375, 0.5, 0.375, 0.5, 0.375, 0.5, 0.375, 0.5, 0.375, 0.5, 0.3924, 0.625, 0.3924, 0.625, 0.375, 0.5, 0.3924, 0.625, 0.375, 0.5, 0.375, 0.5, 0.3924, 0.625, 0.3924, 0.625, 0.375, 0.5, 0.375, 0.5, 0.3924, 0.625, 0.375, 0.5, 0.3924, 0.625, 0.3924, 0.625, 0.375, 0.5, 0.375, 0.5, 0.375, 0.5, 0.375, 0.5, 0.375, 0.5, 0.375, 0.75, 0.3924, 0.625, 0.3924, 0.625, 0.375, 0.75, 0.375, 0.75, 0.375, 0.75, 0.375, 0.75, 0.375, 0.75, 0.3924, 0.625, 0.375, 0.75, 0.375, 0.75, 0.3924, 0.625, 0.375, 0.75, 0.375, 0.75, 0.375, 0.75, 0.375, 0.75, 0.375, 0.75, 0.375, 0.75, 0.375, 0.75, 0.375, 0.75, 0.375, 0.75, 0.375, 0.75, 0.375, 0.75, 0.375, 0.75, 0.375, 0.75, 0.375, 0.75, 0.375, 0.75, 0.375, 0.75, 0.3924, 0.625, 0.375, 0.5, 0.375, 0.5, 0.3924, 0.625, 0.375, 0.5, 0.3924, 0.625, 0.3924, 0.625, 0.375, 0.5, 0.375, 0.5, 0.375, 0.5, 0.375, 0.5, 0.375, 0.5, 0.375, 0.75, 0.3924, 0.625, 0.3924, 0.625, 0.375, 0.75, 0.375, 0.75, 0.375, 0.75, 0.375, 0.75, 0.375, 0.75, 0.3924, 0.625, 0.375, 0.75, 0.375, 0.75, 0.3924, 0.625, 0.5, 0.5174, 0.5, 0.625, 0.6076, 0.625, 0.625, 0.5, 0.5, 0.625, 0.5, 0.7326, 0.625, 0.75, 0.6076, 0.625, 0.5, 0.375, 0.5, 0.4392, 0.625, 0.4375, 0.625, 0.375, 0.5, 0.4392, 0.5, 0.5174, 0.625, 0.5, 0.625, 0.4375, 0.5, 0.7326, 0.5, 0.8108, 0.625, 0.8125, 0.625, 0.75, 0.5, 0.8108, 0.5, 0.875, 0.625, 0.875, 0.625, 0.8125, 0.625, 0.5, 0.6076, 0.625, 0.6858, 0.625, 0.6875, 0.5, 0.6875, 0.5, 0.6858, 0.625, 0.75, 0.625, 0.75, 0.5, 0.6858, 0.625, 0.6875, 0.75, 0.75, 0.75, 0.75, 0.625, 0.6076, 0.625, 0.625, 0.75, 0.6875, 0.75, 0.6858, 0.625, 0.5, 0.5174, 0.625, 0.5, 0.6076, 0.625, 0.5, 0.625, 0.5, 0.625, 0.6076, 0.625, 0.625, 0.75, 0.5, 0.7326, 0.5, 0.375, 0.625, 0.375, 0.625, 0.4375, 0.5, 0.4392, 0.5, 0.4392, 0.625, 0.4375, 0.625, 0.5, 0.5, 0.5174, 0.5, 0.7326, 0.625, 0.75, 0.625, 0.8125, 0.5, 0.8108, 0.5, 0.8108, 0.625, 0.8125, 0.625, 0.875, 0.5, 0.875, 0.625, 0.5, 0.6875, 0.5, 0.6858, 0.625, 0.6076, 0.625, 0.6875, 0.5, 0.75, 0.5, 0.75, 0.625, 0.6858, 0.625, 0.6858, 0.625, 0.75, 0.625, 0.75, 0.75, 0.6875, 0.75, 0.6076, 0.625, 0.6858, 0.625, 0.6875, 0.75, 0.625, 0.75, 0.5, 0.5174, 0.5, 0.4392, 0.5, 0.4392, 0.5, 0.5174, 0.5, 0.7326, 0.5, 0.625, 0.5, 0.625, 0.5, 0.7326, 0.5, 0.8108, 0.5, 0.7326, 0.5, 0.7326, 0.5, 0.8108, 0.5, 0.4392, 0.5, 0.375, 0.5, 0.375, 0.5, 0.4392, 0.5, 0.625, 0.5, 0.5174, 0.5, 0.5174, 0.5, 0.625, 0.5, 0.875, 0.5, 0.8108, 0.5, 0.8108, 0.5, 0.875, 0.375, 0.75, 0.375, 0.75, 0.375, 0.8125, 0.375, 0.8125, 0.375, 0.8125, 0.375, 0.8125, 0.375, 0.875, 0.375, 0.875, 0.375, 0.75, 0.375, 0.8125, 0.5, 0.8108, 0.5, 0.7326, 0.375, 0.8125, 0.375, 0.875, 0.5, 0.875, 0.5, 0.8108, 0.375, 0.75, 0.375, 0.8125, 0.375, 0.8125, 0.375, 0.75, 0.375, 0.8125, 0.375, 0.875, 0.375, 0.875, 0.375, 0.8125, 0.375, 0.75, 0.5, 0.7326, 0.5, 0.8108, 0.375, 0.8125, 0.375, 0.8125, 0.5, 0.8108, 0.5, 0.875, 0.375, 0.875, 0.375, 0.8125, 0.375, 0.75, 0.375, 0.75, 0.375, 0.8125, 0.375, 0.75, 0.5, 0.7326, 0.5, 0.7326, 0.375, 0.75, 0.5, 0.7326, 0.5, 0.8108, 0.5, 0.8108, 0.5, 0.7326, 0.375, 0.75, 0.375, 0.75, 0.375, 0.75, 0.375, 0.75, 0.375, 0.875, 0.375, 0.8125, 0.375, 0.8125, 0.375, 0.875, 0.5, 0.8108, 0.5, 0.875, 0.5, 0.875, 0.5, 0.8108, 0.3663, 0.7018, 0.3056, 0.7401, 0.3056, 0.7401, 0.3663, 0.7018, 0.3654, 0.5158, 0.3802, 0.6231, 0.3802, 0.6231, 0.3654, 0.5158, 0.2577, 0.7212, 0.2561, 0.625, 0.2561, 0.625, 0.2577, 0.7212, 0.256, 0.512, 0.3113, 0.5125, 0.3113, 0.5125, 0.256, 0.512, 0.3113, 0.5125, 0.3654, 0.5158, 0.3654, 0.5158, 0.3113, 0.5125, 0.2561, 0.625, 0.256, 0.512, 0.256, 0.512, 0.2561, 0.625, 0.3802, 0.6231, 0.3663, 0.7018, 0.3663, 0.7018, 0.3802, 0.6231, 0.3056, 0.7401, 0.2577, 0.7212, 0.2577, 0.7212, 0.3056, 0.7401, 0.375, 0.75, 0.375, 0.75, 0.375, 0.8125, 0.375, 0.8125, 0.375, 0.5, 0.375, 0.5, 0.3924, 0.625, 0.3924, 0.625, 0.375, 0.375, 0.375, 0.375, 0.375, 0.4375, 0.375, 0.4375, 0.375, 0.8125, 0.375, 0.8125, 0.375, 0.875, 0.375, 0.875, 0.375, 0.5, 0.3924, 0.625, 0.5, 0.625, 0.5, 0.5174, 0.5, 0.5174, 0.5, 0.625, 0.6076, 0.625, 0.625, 0.5, 0.5, 0.625, 0.5, 0.7326, 0.625, 0.75, 0.6076, 0.625, 0.3924, 0.625, 0.375, 0.75, 0.5, 0.7326, 0.5, 0.625, 0.375, 0.375, 0.375, 0.4375, 0.5, 0.4392, 0.5, 0.375, 0.5, 0.375, 0.5, 0.4392, 0.625, 0.4375, 0.625, 0.375, 0.5, 0.4392, 0.5, 0.5174, 0.625, 0.5, 0.625, 0.4375, 0.375, 0.4375, 0.375, 0.5, 0.5, 0.5174, 0.5, 0.4392, 0.375, 0.75, 0.375, 0.8125, 0.5, 0.8108, 0.5, 0.7326, 0.5, 0.7326, 0.5, 0.8108, 0.625, 0.8125, 0.625, 0.75, 0.5, 0.8108, 0.5, 0.875, 0.625, 0.875, 0.625, 0.8125, 0.375, 0.8125, 0.375, 0.875, 0.5, 0.875, 0.5, 0.8108, 0.625, 0.5, 0.6076, 0.625, 0.6858, 0.625, 0.6875, 0.5, 0.6875, 0.5, 0.6858, 0.625, 0.75, 0.625, 0.75, 0.5, 0.6858, 0.625, 0.6875, 0.75, 0.75, 0.75, 0.75, 0.625, 0.6076, 0.625, 0.625, 0.75, 0.6875, 0.75, 0.6858, 0.625, 0.375, 0.375, 0.375, 0.375, 0.375, 0.4375, 0.375, 0.4375, 0.375, 0.8125, 0.375, 0.8125, 0.375, 0.875, 0.375, 0.875, 0.3924, 0.625, 0.3924, 0.625, 0.375, 0.75, 0.375, 0.75, 0.375, 0.4375, 0.375, 0.4375, 0.375, 0.5, 0.375, 0.5, 0.375, 0.4375, 0.375, 0.4375, 0.375, 0.5, 0.375, 0.5, 0.3924, 0.625, 0.3924, 0.625, 0.375, 0.75, 0.375, 0.75, 0.375, 0.375, 0.375, 0.375, 0.375, 0.4375, 0.375, 0.4375, 0.375, 0.8125, 0.375, 0.8125, 0.375, 0.875, 0.375, 0.875, 0.3924, 0.625, 0.3924, 0.625, 0.375, 0.75, 0.375, 0.75, 0.375, 0.4375, 0.375, 0.4375, 0.375, 0.5, 0.375, 0.5, 0.375, 0.5, 0.375, 0.5, 0.3924, 0.625, 0.3924, 0.625, 0.375, 0.75, 0.375, 0.75, 0.375, 0.8125, 0.375, 0.8125, 0.375, 0.5, 0.375, 0.5, 0.375, 0.5, 0.375, 0.5, 0.375, 0.4375, 0.375, 0.4375, 0.375, 0.5, 0.375, 0.5, 0.375, 0.75, 0.3805, 0.7101, 0.375, 0.8125, 0.375, 0.8125, 0.375, 0.5, 0.375, 0.5, 0.3924, 0.625, 0.3924, 0.625, 0.375, 0.5, 0.375, 0.5, 0.3924, 0.625, 0.3924, 0.625, 0.375, 0.75, 0.375, 0.75, 0.375, 0.8125, 0.375, 0.8125, 0.375, 0.375, 0.375, 0.375, 0.375, 0.4375, 0.375, 0.4375, 0.375, 0.8125, 0.375, 0.8125, 0.375, 0.875, 0.375, 0.875, 0.3924, 0.625, 0.3924, 0.625, 0.3805, 0.7101, 0.3805, 0.7101, 0.375, 0.4375, 0.375, 0.4375, 0.375, 0.5, 0.375, 0.5, 0.375, 0.8125, 0.375, 0.8125, 0.375, 0.875, 0.375, 0.875, 0.375, 0.375, 0.375, 0.375, 0.375, 0.4375, 0.375, 0.4375, 0.375, 0.375, 0.375, 0.375, 0.375, 0.4375, 0.375, 0.4375, 0.375, 0.8125, 0.375, 0.8125, 0.375, 0.875, 0.375, 0.875, 0.3924, 0.625, 0.3924, 0.625, 0.3783, 0.7134, 0.3805, 0.7101, 0.375, 0.4375, 0.375, 0.4375, 0.375, 0.5, 0.375, 0.5, 0.375, 0.5, 0.375, 0.5, 0.3924, 0.625, 0.3924, 0.625, 0.3805, 0.7101, 0.3805, 0.7101, 0.375, 0.8125, 0.375, 0.8125, 0.375, 0.5, 0.375, 0.5, 0.375, 0.5, 0.375, 0.5, 0.375, 0.75, 0.375, 0.75, 0.3924, 0.625, 0.3924, 0.625, 0.375, 0.75, 0.375, 0.75, 0.375, 0.75, 0.3805, 0.7101, 0.3805, 0.7101, 0.375, 0.75, 0.3924, 0.625, 0.3924, 0.625, 0.3924, 0.625, 0.3924, 0.625, 0.375, 0.75, 0.375, 0.75, 0.3924, 0.625, 0.3924, 0.625, 0.375, 0.5, 0.375, 0.5, 0.3924, 0.625, 0.3924, 0.625, 0.375, 0.75, 0.375, 0.75, 0.375, 0.75, 0.375, 0.75, 0.375, 0.75, 0.375, 0.75, 0.375, 0.5, 0.375, 0.5, 0.3924, 0.625, 0.3924, 0.625, 0.3924, 0.625, 0.3924, 0.625, 0.375, 0.5, 0.375, 0.5, 0.375, 0.75, 0.375, 0.75, 0.375, 0.75, 0.375, 0.75, 0.3924, 0.625, 0.3924, 0.625, 0.375, 0.75, 0.375, 0.75, 0.3924, 0.625, 0.3924, 0.625, 0.375, 0.75, 0.375, 0.75, 0.375, 0.75, 0.375, 0.75, 0.375, 0.75, 0.375, 0.75, 0.375, 0.75, 0.375, 0.75, 0.3924, 0.625, 0.3924, 0.625, 0.375, 0.5, 0.375, 0.5, 0.375, 0.5, 0.375, 0.5, 0.375, 0.5, 0.375, 0.5, 0.3924, 0.625, 0.3924, 0.625, 0.3924, 0.625, 0.3924, 0.625, 0.375, 0.5, 0.375, 0.5, 0.375, 0.4375, 0.375, 0.4375, 0.375, 0.5, 0.375, 0.5, 0.3783, 0.7134, 0.3805, 0.7101, 0.375, 0.8125, 0.375, 0.8125, 0.375, 0.5, 0.375, 0.5, 0.3924, 0.625, 0.3924, 0.625, 0.375, 0.375, 0.375, 0.375, 0.375, 0.4375, 0.375, 0.4375, 0.375, 0.5, 0.375, 0.5, 0.3924, 0.625, 0.3924, 0.625, 0.3805, 0.7101, 0.3783, 0.7134, 0.375, 0.8125, 0.375, 0.8125, 0.2577, 0.7212, 0.2577, 0.7212, 0.2577, 0.7212, 0.2577, 0.7212, 0.3654, 0.5158, 0.3654, 0.5158, 0.3802, 0.6231, 0.3802, 0.6231, 0.2577, 0.7212, 0.2577, 0.7212, 0.2561, 0.625, 0.2561, 0.625, 0.256, 0.512, 0.256, 0.512, 0.3113, 0.5125, 0.3113, 0.5125, 0.3924, 0.625, 0.3924, 0.625, 0.3805, 0.7101, 0.3783, 0.7134, 0.375, 0.8125, 0.375, 0.8125, 0.375, 0.8753, 0.375, 0.875, 0.2577, 0.7212, 0.25, 0.728, 0.3125, 0.75, 0.3056, 0.7401, 0.3056, 0.7401, 0.3125, 0.75, 0.3805, 0.7101, 0.3663, 0.7018, 0.3663, 0.7018, 0.3805, 0.7101, 0.3924, 0.625, 0.3802, 0.6231, 0.3802, 0.6231, 0.3924, 0.625, 0.375, 0.5, 0.3654, 0.5158, 0.3654, 0.5158, 0.375, 0.5, 0.3125, 0.5, 0.3113, 0.5125, 0.3113, 0.5125, 0.3125, 0.5, 0.25, 0.5, 0.256, 0.512, 0.256, 0.512, 0.25, 0.5, 0.25, 0.625, 0.2561, 0.625, 0.2561, 0.625, 0.25, 0.625, 0.25, 0.728, 0.2577, 0.7212, 0.256, 0.512, 0.2561, 0.625, 0.3142, 0.625, 0.3113, 0.5125, 0.3113, 0.5125, 0.3142, 0.625, 0.3802, 0.6231, 0.3654, 0.5158, 0.3142, 0.625, 0.3056, 0.7401, 0.3663, 0.7018, 0.3802, 0.6231, 0.2561, 0.625, 0.2577, 0.7212, 0.3056, 0.7401, 0.3142, 0.625, 0.3113, 0.5125, 0.3113, 0.5125, 0.3654, 0.5158, 0.3654, 0.5158, 0.2561, 0.625, 0.2561, 0.625, 0.256, 0.512, 0.256, 0.512, 0.3802, 0.6231, 0.3802, 0.6231, 0.3663, 0.7018, 0.3663, 0.7018, 0.3056, 0.7401, 0.3056, 0.7401, 0.3663, 0.7018, 0.3663, 0.7018, 0.375, 0.75, 0.375, 0.75, 0.375, 0.8125, 0.375, 0.8125, 0.375, 0.5, 0.375, 0.5, 0.3924, 0.625, 0.3924, 0.625, 0.375, 0.4375, 0.375, 0.4375, 0.375, 0.5, 0.375, 0.5, 0.3924, 0.625, 0.3924, 0.625, 0.375, 0.75, 0.375, 0.75, 0.375, 0.8125, 0.375, 0.8125, 0.375, 0.875, 0.375, 0.875, 0.375, 0.375, 0.375, 0.375, 0.375, 0.4375, 0.375, 0.4375, 0.3056, 0.7401, 0.3056, 0.7401, 0.2577, 0.7212, 0.2577, 0.7212, 0.3802, 0.6231, 0.3802, 0.6231, 0.3663, 0.7018, 0.3663, 0.7018, 0.2561, 0.625, 0.2561, 0.625, 0.256, 0.512, 0.256, 0.512, 0.3113, 0.5125, 0.3113, 0.5125, 0.3654, 0.5158, 0.3654, 0.5158, 0.256, 0.512, 0.256, 0.512, 0.3113, 0.5125, 0.3113, 0.5125, 0.2577, 0.7212, 0.2577, 0.7212, 0.2561, 0.625, 0.2561, 0.625, 0.3654, 0.5158, 0.3654, 0.5158, 0.3802, 0.6231, 0.3802, 0.6231, 0.3663, 0.7018, 0.3663, 0.7018, 0.3056, 0.7401, 0.3056, 0.7401, 0.3663, 0.7018, 0.3663, 0.7018, 0.3056, 0.7401, 0.3056, 0.7401, 0.3056, 0.7401, 0.3056, 0.7401, 0.2577, 0.7212, 0.2577, 0.7212, 0.3663, 0.7018, 0.3663, 0.7018, 0.3663, 0.7018, 0.3663, 0.7018, 0.2577, 0.7212, 0.2577, 0.7212, 0.3056, 0.7401, 0.3056, 0.7401, 0.3056, 0.7401, 0.3056, 0.7401, 0.2577, 0.7212, 0.2577, 0.7212, 0.3663, 0.7018, 0.3663, 0.7018, 0.3056, 0.7401, 0.3056, 0.7401, 0.3924, 0.625, 0.3924, 0.625, 0.375, 0.75, 0.375, 0.75, 0.375, 0.5, 0.375, 0.5, 0.3924, 0.625, 0.3924, 0.625, 0.375, 0.75, 0.375, 0.75, 0.3924, 0.625, 0.3924, 0.625, 0.375, 0.5, 0.375, 0.5, 0.375, 0.5, 0.375, 0.5, 0.375, 0.5, 0.375, 0.5, 0.3924, 0.625, 0.3924, 0.625, 0.3924, 0.625, 0.3924, 0.625, 0.375, 0.5, 0.375, 0.5, 0.3924, 0.625, 0.3924, 0.625, 0.375, 0.5, 0.375, 0.5, 0.375, 0.5, 0.375, 0.5, 0.3924, 0.625, 0.3924, 0.625, 0.375, 0.5, 0.375, 0.5, 0.375, 0.5, 0.375, 0.5, 0.375, 0.75, 0.375, 0.75, 0.3924, 0.625, 0.3924, 0.625, 0.375, 0.75, 0.375, 0.75, 0.375, 0.75, 0.375, 0.75, 0.3924, 0.625, 0.3924, 0.625, 0.375, 0.75, 0.375, 0.75, 0.375, 0.75, 0.375, 0.75, 0.375, 0.75, 0.375, 0.75, 0.375, 0.75, 0.375, 0.75, 0.375, 0.75, 0.375, 0.75, 0.375, 0.75, 0.375, 0.75, 0.375, 0.75, 0.375, 0.75, 0.375, 0.75, 0.375, 0.75, 0.375, 0.75, 0.375, 0.75, 0.3924, 0.625, 0.3924, 0.625, 0.375, 0.5, 0.375, 0.5, 0.375, 0.5, 0.375, 0.5, 0.3924, 0.625, 0.3924, 0.625, 0.375, 0.5, 0.375, 0.5, 0.375, 0.5, 0.375, 0.5, 0.375, 0.75, 0.375, 0.75, 0.3924, 0.625, 0.3924, 0.625, 0.375, 0.75, 0.375, 0.75, 0.375, 0.75, 0.375, 0.75, 0.3924, 0.625, 0.3924, 0.625, 0.375, 0.75, 0.375, 0.75, 0.5, 0.5174, 0.625, 0.5, 0.6076, 0.625, 0.5, 0.625, 0.5, 0.625, 0.6076, 0.625, 0.625, 0.75, 0.5, 0.7326, 0.5, 0.375, 0.625, 0.375, 0.625, 0.4375, 0.5, 0.4392, 0.5, 0.4392, 0.625, 0.4375, 0.625, 0.5, 0.5, 0.5174, 0.5, 0.7326, 0.625, 0.75, 0.625, 0.8125, 0.5, 0.8108, 0.5, 0.8108, 0.625, 0.8125, 0.625, 0.875, 0.5, 0.875, 0.625, 0.5, 0.6875, 0.5, 0.6858, 0.625, 0.6076, 0.625, 0.6875, 0.5, 0.75, 0.5, 0.75, 0.625, 0.6858, 0.625, 0.6858, 0.625, 0.75, 0.625, 0.75, 0.75, 0.6875, 0.75, 0.6076, 0.625, 0.6858, 0.625, 0.6875, 0.75, 0.625, 0.75, 0.5, 0.5174, 0.5, 0.625, 0.6076, 0.625, 0.625, 0.5, 0.5, 0.625, 0.5, 0.7326, 0.625, 0.75, 0.6076, 0.625, 0.5, 0.375, 0.5, 0.4392, 0.625, 0.4375, 0.625, 0.375, 0.5, 0.4392, 0.5, 0.5174, 0.625, 0.5, 0.625, 0.4375, 0.5, 0.7326, 0.5, 0.8108, 0.625, 0.8125, 0.625, 0.75, 0.5, 0.8108, 0.5, 0.875, 0.625, 0.875, 0.625, 0.8125, 0.625, 0.5, 0.6076, 0.625, 0.6858, 0.625, 0.6875, 0.5, 0.6875, 0.5, 0.6858, 0.625, 0.75, 0.625, 0.75, 0.5, 0.6858, 0.625, 0.6875, 0.75, 0.75, 0.75, 0.75, 0.625, 0.6076, 0.625, 0.625, 0.75, 0.6875, 0.75, 0.6858, 0.625, 0.5, 0.5174, 0.5, 0.5174, 0.5, 0.4392, 0.5, 0.4392, 0.5, 0.7326, 0.5, 0.7326, 0.5, 0.625, 0.5, 0.625, 0.5, 0.8108, 0.5, 0.8108, 0.5, 0.7326, 0.5, 0.7326, 0.5, 0.4392, 0.5, 0.4392, 0.5, 0.375, 0.5, 0.375, 0.5, 0.625, 0.5, 0.625, 0.5, 0.5174, 0.5, 0.5174, 0.5, 0.875, 0.5, 0.875, 0.5, 0.8108, 0.5, 0.8108, 0.375, 0.75, 0.375, 0.8125, 0.375, 0.8125, 0.375, 0.75, 0.375, 0.8125, 0.375, 0.875, 0.375, 0.875, 0.375, 0.8125, 0.375, 0.75, 0.5, 0.7326, 0.5, 0.8108, 0.375, 0.8125, 0.375, 0.8125, 0.5, 0.8108, 0.5, 0.875, 0.375, 0.875, 0.375, 0.75, 0.375, 0.75, 0.375, 0.8125, 0.375, 0.8125, 0.375, 0.8125, 0.375, 0.8125, 0.375, 0.875, 0.375, 0.875, 0.375, 0.75, 0.375, 0.8125, 0.5, 0.8108, 0.5, 0.7326, 0.375, 0.8125, 0.375, 0.875, 0.5, 0.875, 0.5, 0.8108, 0.375, 0.8125, 0.375, 0.8125, 0.375, 0.75, 0.375, 0.75, 0.375, 0.75, 0.375, 0.75, 0.5, 0.7326, 0.5, 0.7326, 0.5, 0.7326, 0.5, 0.7326, 0.5, 0.8108, 0.5, 0.8108, 0.375, 0.75, 0.375, 0.75, 0.375, 0.75, 0.375, 0.75, 0.375, 0.875, 0.375, 0.875, 0.375, 0.8125, 0.375, 0.8125, 0.5, 0.8108, 0.5, 0.8108, 0.5, 0.875, 0.5, 0.875, 0.3663, 0.7018, 0.3663, 0.7018, 0.3056, 0.7401, 0.3056, 0.7401, 0.3654, 0.5158, 0.3654, 0.5158, 0.3802, 0.6231, 0.3802, 0.6231, 0.2577, 0.7212, 0.2577, 0.7212, 0.2561, 0.625, 0.2561, 0.625, 0.256, 0.512, 0.256, 0.512, 0.3113, 0.5125, 0.3113, 0.5125, 0.3113, 0.5125, 0.3113, 0.5125, 0.3654, 0.5158, 0.3654, 0.5158, 0.2561, 0.625, 0.2561, 0.625, 0.256, 0.512, 0.256, 0.512, 0.3802, 0.6231, 0.3802, 0.6231, 0.3663, 0.7018, 0.3663, 0.7018, 0.3056, 0.7401, 0.3056, 0.7401, 0.2577, 0.7212, 0.2577, 0.7212])
me_cube.materials.append(mat_skin)
me_cube.materials.append(mat_shirt)
me_cube.materials.append(mat_trousers)
me_cube.materials.append(mat_shoes)
me_cube.use_remesh_preserve_volume = False
me_cube.use_remesh_preserve_attributes = False
me_cube.use_mirror_vertex_groups = False
me_cube.update()
arm_armature_001 = bpy.data.armatures.new('Armature.001')  # bones are not reproduced

# ---- objects
ob_cube = bpy.data.objects.new('Cube', me_cube)
ob_light = bpy.data.objects.new('Light', light_light)
ob_camera = bpy.data.objects.new('Camera', cam_camera)
ob_armature = bpy.data.objects.new('Armature', arm_armature_001)

# ---- transforms, parenting, visibility, modifiers, constraints
ob_cube.parent = ob_armature
ob_cube.matrix_parent_inverse = Matrix(((1.0, -0.0, 0.0, 0.2129), (-0.0, 1.0, -0.0, -0.199), (0.0, 0.0, 1.0, -3.724), (-0.0, 0.0, -0.0, 1.0)))
ob_cube.location = (0.0, 0.0, 0.0)
ob_cube.lock_rotations_4d = False
ob_cube.empty_display_type = 'ARROWS'
ob_cube.lineart.crease_threshold = 0.0
_vg = ob_cube.vertex_groups.new(name='Midsection')
_vg = ob_cube.vertex_groups.new(name='Chest')
for _i, _w in zip([32, 33, 39, 42, 43, 44, 45, 46, 48, 49, 50, 110, 114, 231, 236, 239, 240, 241, 243, 244, 298], [0.0849, 0.0536, 0.01041, 0.09316, 0.01404, 0.3432, 0.1272, 0.02183, 0.06998, 0.5886, 0.1755, 0.01379, 0.005215, 0.05299, 0.008822, 0.09457, 0.1261, 0.01998, 0.07332, 0.5875, 0.005093]): _vg.add([_i], _w, 'REPLACE')
_vg = ob_cube.vertex_groups.new(name='Bone.002')
for _i, _w in zip([42, 43, 49, 50, 109, 113, 239, 244, 297], [0.1412, 0.6359, 0.1948, 0.7465, 0.09275, 0.04797, 0.1442, 0.196, 0.053]): _vg.add([_i], _w, 'REPLACE')
_vg = ob_cube.vertex_groups.new(name='Shoulder.R')
for _i, _w in zip([3, 6, 11, 17, 20, 25, 26, 27, 32, 33, 34, 39, 43, 44, 45, 46, 50, 109, 110, 112, 114, 212, 216, 221, 226, 227, 228, 229, 231, 232, 233, 234, 236, 237, 238, 239, 240, 241, 242, 243, 244, 251, 252, 253, 254, 255, 256, 278, 295, 296, 297, 298], [0.00151, 0.03222, 0.0166, 0.08584, 0.05204, 0.06011, 0.01247, 0.007772, 0.389, 0.1365, 0.02122, 0.05424, 0.0793, 0.2626, 0.1052, 0.006888, 0.005524, 0.04622, 0.2343, 0.07149, 0.1432, 0.03618, 0.03911, 0.08645, 0.06225, 0.06728, 0.04328, 0.002234, 0.61, 0.09543, 0.04849, 0.02798, 0.7594, 0.8039, 0.8918, 0.5262, 0.6195, 0.6969, 0.7226, 0.8154, 0.1644, 0.7893, 0.9237, 0.8733, 0.3994, 0.2341, 0.173, 0.6327, 0.3788, 0.5415, 0.1543, 0.3486]): _vg.add([_i], _w, 'REPLACE')
_vg = ob_cube.vertex_groups.new(name='UpperArm.R')
for _i, _w in zip([44, 231, 236, 237, 238, 240, 241, 242, 243, 251, 252, 253, 254, 255, 256, 257, 258, 259, 260, 261, 262], [0.01341, 0.03004, 0.08463, 0.0007578, 0.01088, 0.08497, 0.2078, 0.1746, 0.08592, 0.1669, 0.05018, 0.1126, 0.5875, 0.7494, 0.7931, 0.9642, 0.9804, 0.9655, 0.8668, 0.8648, 0.1596]): _vg.add([_i], _w, 'REPLACE')
_vg = ob_cube.vertex_groups.new(name='LowerArm.R')
for _i, _w in zip([257, 259, 260, 261, 262, 263, 264, 265, 266, 267, 319, 320, 321, 323, 324, 329, 330, 331, 332, 333, 334], [0.00265, 0.03582, 0.1424, 0.1397, 0.8331, 0.1801, 0.7813, 0.1566, 0.1112, 0.07836, 0.02188, 0.01833, 0.06385, 0.09964, 0.0695, 0.8204, 0.9447, 0.9576, 0.1989, 0.7779, 0.2588]): _vg.add([_i], _w, 'REPLACE')
_vg = ob_cube.vertex_groups.new(name='Hand.R')
for _i, _w in zip([263, 264, 265, 266, 267, 268, 313, 314, 315, 316, 317, 318, 319, 320, 321, 322, 323, 324, 325, 328, 329, 332, 333, 334], [0.01833, 0.1562, 0.8254, 0.09334, 0.8837, 0.8992, 0.8882, 0.999, 0.9907, 0.8647, 0.9849, 0.999, 0.1848, 0.1113, 0.8684, 0.9435, 0.8742, 0.8923, 0.01065, 0.05202, 0.1096, 0.8085, 0.2136, 0.7553]): _vg.add([_i], _w, 'REPLACE')
_vg = ob_cube.vertex_groups.new(name='Thumb.R')
for _i, _w in zip([263, 264, 266, 267, 268, 313, 316, 319, 320, 321, 322, 323, 324, 325, 326, 327, 328, 329], [0.7838, 0.06036, 0.797, 0.04194, 0.1167, 0.1074, 0.1297, 0.7798, 0.8543, 0.06792, 0.06357, 0.01026, 0.04059, 0.9618, 0.9896, 0.9802, 0.9355, 0.06922]): _vg.add([_i], _w, 'REPLACE')
_vg = ob_cube.vertex_groups.new(name='Shoulder.L')
for _i, _w in zip([3, 6, 11, 17, 20, 25, 26, 27, 28, 29, 32, 33, 34, 35, 36, 39, 40, 41, 42, 43, 44, 45, 46, 47, 48, 49, 50, 52, 53, 60, 61, 62, 63, 64, 65, 91, 109, 110, 111, 112, 113, 114, 216, 221, 231, 232, 236, 240, 241, 296, 298], [0.02676, 0.01699, 0.02655, 0.0603, 0.07235, 0.04135, 0.05632, 0.0623, 0.05135, 0.0002592, 0.2445, 0.5951, 0.08749, 0.05483, 0.02262, 0.8131, 0.8158, 0.9242, 0.5331, 0.07986, 0.2672, 0.6772, 0.8688, 0.8851, 0.9022, 0.1779, 0.009721, 0.007401, 0.004076, 0.9247, 0.9535, 0.9819, 0.8897, 0.958, 0.9196, 0.6361, 0.03935, 0.1919, 0.3663, 0.5338, 0.1431, 0.3212, 0.002938, 0.02583, 0.09843, 0.002931, 0.03432, 0.1026, 0.003551, 0.05468, 0.1115]): _vg.add([_i], _w, 'REPLACE')
_vg = ob_cube.vertex_groups.new(name='LowerArm.L')
for _i, _w in zip([63, 64, 65, 66, 67, 68, 69, 70, 71, 72, 73, 145, 146, 147, 149], [0.0601, 0.002625, 0.05357, 0.9959, 0.9852, 1.004, 0.9852, 0.9898, 0.9917, 0.07766, 0.1502, 0.1463, 0.7558, 0.8205, 0.1127]): _vg.add([_i], _w, 'REPLACE')
_vg = ob_cube.vertex_groups.new(name='Hand.L')
for _i, _w in zip([72, 73, 74, 75, 76, 77, 129, 130, 131, 132, 133, 134, 135, 137, 138, 139, 140, 144, 145, 146, 147, 148, 149, 150], [0.01104, 0.6934, 0.9012, 0.07301, 0.9393, 0.9426, 0.9037, 0.9945, 0.9932, 0.8824, 0.9905, 1.003, 0.1607, 0.8576, 0.9663, 0.9285, 0.9431, 0.034, 0.1032, 0.02066, 0.09786, 0.9188, 0.5175, 0.8937]): _vg.add([_i], _w, 'REPLACE')
_vg = ob_cube.vertex_groups.new(name='Thumb.L')
for _i, _w in zip([72, 73, 74, 75, 76, 77, 129, 132, 135, 136, 137, 138, 139, 140, 141, 142, 143, 144, 145, 146, 147, 148, 149, 150], [0.8918, 0.1564, 0.07853, 0.9556, 0.05631, 0.06778, 0.09685, 0.1187, 0.8469, 0.9748, 0.1261, 0.01995, 0.06021, 0.05285, 0.9826, 0.9934, 0.9814, 0.9625, 0.7507, 0.2084, 0.08149, 0.07394, 0.3699, 0.08253]): _vg.add([_i], _w, 'REPLACE')
_vg = ob_cube.vertex_groups.new(name='Neck')
for _i, _w in zip([0, 1, 2, 3, 4, 5, 6, 7, 8, 9, 10, 11, 12, 13, 14, 15, 16, 17, 18, 20, 21, 22, 23, 24, 25, 26, 27, 28, 29, 30, 31, 32, 33, 34, 35, 36, 37, 38, 39, 40, 41, 42, 43, 44, 45, 60, 91, 109, 110, 111, 112, 113, 114, 209, 210, 211, 212, 213, 214, 215, 216, 217, 218, 219, 220, 221, 222, 223, 224, 225, 226, 227, 228, 229, 230, 231, 232, 233, 234, 235, 236, 237, 238, 239, 240, 251, 278, 295, 296, 297, 298], [0.04327, 0.09399, 0.05214, 0.295, 0.1238, 0.03776, 0.309, 0.0366, 0.04954, 0.06626, 0.03833, 0.3116, 0.04204, 0.1762, 0.1197, 0.04797, 0.07188, 0.4533, 0.06592, 0.478, 0.0548, 0.06554, 0.06901, 0.01267, 0.3841, 0.3995, 0.4321, 0.4617, 0.2886, 0.2938, 0.3377, 0.2126, 0.1632, 0.5282, 0.4929, 0.4253, 0.3993, 0.416, 0.07139, 0.1393, 0.003966, 0.203, 0.1639, 0.02995, 0.01105, 0.005235, 0.2896, 0.7731, 0.4517, 0.5098, 0.3018, 0.7411, 0.4235, 0.04203, 0.09397, 0.05013, 0.2767, 0.04954, 0.06261, 0.03505, 0.3002, 0.04127, 0.1487, 0.1196, 0.04544, 0.4608, 0.05116, 0.06547, 0.06662, 0.01098, 0.3704, 0.3932, 0.359, 0.265, 0.2906, 0.1588, 0.4944, 0.3788, 0.3976, 0.3884, 0.06869, 0.1281, 0.002866, 0.1997, 0.009441, 0.0008762, 0.278, 0.4709, 0.2885, 0.7207, 0.4163]): _vg.add([_i], _w, 'REPLACE')
_vg = ob_cube.vertex_groups.new(name='Head')
for _i, _w in zip([0, 1, 2, 3, 4, 5, 6, 7, 8, 9, 10, 11, 12, 13, 14, 15, 16, 17, 18, 19, 20, 21, 22, 23, 24, 25, 26, 27, 28, 29, 30, 31, 32, 33, 34, 35, 36, 37, 38, 40, 91, 109, 110, 111, 112, 113, 114, 151, 152, 153, 154, 155, 156, 157, 158, 159, 160, 161, 162, 163, 164, 165, 166, 167, 168, 169, 170, 171, 172, 173, 174, 175, 176, 177, 178, 179, 180, 181, 182, 183, 184, 185, 186, 187, 188, 189, 190, 191, 192, 193, 194, 195, 196, 197, 198, 199, 200, 209, 210, 211, 212, 213, 214, 215, 216, 217, 218, 219, 220, 221, 222, 223, 224, 225, 226, 227, 228, 229, 230, 231, 232, 233, 234, 235, 237, 278, 295, 296, 297, 298, 335, 336, 337, 338, 339, 340, 341, 342, 343, 344, 345, 346, 347, 348, 349, 350, 351, 352, 353, 354, 355, 356, 357, 358, 359, 360, 361, 362, 363, 364, 365, 366, 367, 368], [0.9477, 0.8972, 0.9382, 0.6367, 0.8701, 0.9471, 0.6111, 0.9521, 0.9449, 0.9208, 0.9491, 0.612, 0.9487, 0.7989, 0.8715, 0.9415, 0.9223, 0.3894, 0.9187, 0.9953, 0.3888, 0.9372, 0.9285, 0.916, 0.9638, 0.5023, 0.5073, 0.4711, 0.4765, 0.6818, 0.6893, 0.6533, 0.0233, 0.009631, 0.3411, 0.4417, 0.5339, 0.5796, 0.574, 0.001779, 0.02709, 0.01128, 0.07265, 0.09622, 0.06253, 0.01315, 0.07082, 1.0, 1.0, 1.0, 1.0, 1.0, 1.0, 1.0, 1.0, 1.0, 1.0, 1.0, 1.0, 1.0, 1.0, 1.0, 1.0, 1.0, 1.0, 1.0, 1.0, 1.0, 1.0, 1.0, 1.0, 1.0, 1.0, 1.0, 1.0, 1.0, 1.0, 1.0, 1.0, 1.0, 1.0, 1.0, 1.0, 1.0, 1.0, 1.0, 1.0, 1.0, 1.0, 1.0, 1.0, 1.0, 1.0, 1.0, 1.0, 1.0, 1.0, 0.9481, 0.8963, 0.9402, 0.6553, 0.9446, 0.9243, 0.9506, 0.6236, 0.949, 0.8276, 0.8706, 0.9427, 0.4047, 0.9407, 0.9283, 0.9183, 0.9646, 0.5369, 0.511, 0.5861, 0.7046, 0.6903, 0.01165, 0.3741, 0.5636, 0.5584, 0.5875, 0.01263, 0.03768, 0.1183, 0.06798, 0.01985, 0.07375, 1.0, 1.0, 1.0, 1.0, 1.0, 1.0, 1.0, 1.0, 1.0, 1.0, 1.0, 1.0, 1.0, 1.0, 1.0, 1.0, 1.0, 1.0, 1.0, 1.0, 1.0, 1.0, 1.0, 1.0, 1.0, 1.0, 1.0, 1.0, 1.0, 1.0, 1.0, 1.0, 1.0, 1.0]): _vg.add([_i], _w, 'REPLACE')
_vg = ob_cube.vertex_groups.new(name='Hip')
for _i, _w in zip([58, 59, 78, 79, 92, 93, 250, 269, 274, 279, 280], [0.1064, 0.01319, 0.07029, 0.006973, 0.006996, 0.06354, 0.07024, 0.06054, 0.00221, 0.06063, 0.1493]): _vg.add([_i], _w, 'REPLACE')
_vg = ob_cube.vertex_groups.new(name='Thigh.R')
for _i, _w in zip([51, 52, 57, 58, 59, 78, 79, 80, 84, 85, 89, 90, 92, 93, 94, 242, 245, 246, 247, 248, 249, 250, 269, 270, 271, 272, 273, 274, 275, 276, 277, 279, 280, 281, 282, 283, 284, 285], [0.2149, 0.08944, 0.0689, 0.16, 0.06584, 0.1947, 0.07393, 0.0072, 0.02735, 0.007703, 0.02702, 0.0002451, 0.07381, 0.1012, 0.007183, 0.02165, 0.503, 0.5108, 0.5203, 0.5445, 0.7631, 0.4787, 0.474, 0.6324, 0.7024, 0.5946, 0.7475, 0.6648, 0.7535, 0.5948, 0.7847, 0.4741, 0.2084, 0.6327, 0.7028, 0.5947, 0.7478, 0.07849]): _vg.add([_i], _w, 'REPLACE')
_vg = ob_cube.vertex_groups.new(name='UpperLeg.R')
for _i, _w in zip([51, 52, 58, 78, 93, 242, 245, 246, 247, 248, 249, 250, 269, 270, 271, 272, 273, 274, 275, 276, 277, 279, 280, 281, 282, 283, 284, 369, 370, 371, 372, 373, 374, 375, 376], [0.0616, 0.001392, 0.04208, 0.05386, 0.01051, 0.007065, 0.145, 0.3713, 0.4427, 0.423, 0.09712, 0.1048, 0.1113, 0.1939, 0.2398, 0.3643, 0.1086, 0.1545, 0.1884, 0.3695, 0.09432, 0.1113, 0.05925, 0.1936, 0.2394, 0.3643, 0.1085, 0.5487, 0.9467, 0.9522, 0.5408, 0.9105, 0.961, 0.905, 0.5102]): _vg.add([_i], _w, 'REPLACE')
_vg = ob_cube.vertex_groups.new(name='LowerLeg.R')
for _i, _w in zip([286, 287, 288, 289, 290, 291, 293, 294, 299, 300, 301, 302, 303, 304, 305, 306, 311, 312, 369, 370, 371, 372, 373, 374, 375, 376], [0.6174, 0.4978, 0.1847, 0.5889, 0.4889, 0.5287, 0.1316, 0.5915, 0.8217, 0.9109, 0.9104, 0.9238, 0.908, 0.9214, 0.3453, 0.8058, 0.09391, 0.05414, 0.4422, 0.01558, 0.02625, 0.4537, 0.07862, 0.0007083, 0.08718, 0.4798]): _vg.add([_i], _w, 'REPLACE')
_vg = ob_cube.vertex_groups.new(name='Foot.R')
for _i, _w in zip([286, 287, 288, 289, 290, 291, 292, 293, 294, 299, 300, 301, 302, 303, 304, 305, 306, 307, 308, 309, 310, 311, 312], [0.3758, 0.501, 0.8134, 0.407, 0.5108, 0.4705, 0.9872, 0.867, 0.4052, 0.1617, 0.08301, 0.0651, 0.05728, 0.08986, 0.06485, 0.6416, 0.1757, 1.012, 1.008, 0.9963, 1.0, 0.9038, 0.9446]): _vg.add([_i], _w, 'REPLACE')
_vg = ob_cube.vertex_groups.new(name='Thigh.L')
for _i, _w in zip([44, 47, 51, 52, 53, 54, 55, 56, 57, 58, 59, 78, 79, 80, 81, 82, 83, 84, 85, 86, 87, 88, 89, 90, 92, 93, 94, 95, 96, 97, 98, 99, 245, 246, 249, 250, 269, 270, 271, 272, 273, 274, 275, 276, 277, 279, 280, 281, 282, 283, 284, 285], [0.001056, 0.02709, 0.594, 0.6755, 0.5599, 0.5358, 0.5699, 0.8286, 0.899, 0.5993, 0.7246, 0.5817, 0.7105, 0.7032, 0.6858, 0.5695, 0.6249, 0.9133, 0.7374, 0.7259, 0.5658, 0.5668, 0.9134, 0.9256, 0.7107, 0.7024, 0.7034, 0.6861, 0.5695, 0.6243, 0.9262, 0.929, 0.2594, 0.07116, 0.1273, 0.2853, 0.2886, 0.1106, 0.02256, 0.02046, 0.1379, 0.116, 0.02475, 0.01267, 0.118, 0.2885, 0.5134, 0.1106, 0.02262, 0.02041, 0.1377, 0.8925]): _vg.add([_i], _w, 'REPLACE')
_vg = ob_cube.vertex_groups.new(name='UpperLeg.L')
for _i, _w in zip([47, 51, 52, 53, 54, 55, 56, 58, 59, 78, 79, 80, 81, 82, 83, 85, 86, 87, 88, 92, 93, 94, 95, 96, 97, 99, 117, 201, 202, 203, 204, 205, 206, 207, 208, 245, 269, 279, 280], [0.007402, 0.0661, 0.1515, 0.3724, 0.436, 0.4139, 0.1433, 0.06272, 0.1382, 0.06693, 0.1394, 0.2297, 0.289, 0.421, 0.3645, 0.198, 0.2508, 0.4269, 0.4289, 0.1394, 0.08365, 0.2295, 0.2887, 0.421, 0.3651, 0.04859, 0.005149, 0.974, 0.9731, 0.9791, 0.9761, 0.9846, 0.98, 0.9797, 0.9713, 0.00561, 0.001993, 0.001931, 0.03078]): _vg.add([_i], _w, 'REPLACE')
_vg = ob_cube.vertex_groups.new(name='LowerLeg.L')
for _i, _w in zip([100, 101, 102, 103, 104, 105, 107, 108, 115, 116, 117, 118, 119, 120, 121, 122, 127, 128], [0.6304, 0.4975, 0.1794, 0.603, 0.4845, 0.5322, 0.1466, 0.6029, 0.8501, 0.9208, 0.9004, 0.9061, 0.8927, 0.9034, 0.3225, 0.8151, 0.09125, 0.05706]): _vg.add([_i], _w, 'REPLACE')
_vg = ob_cube.vertex_groups.new(name='Foot.L')
for _i, _w in zip([100, 101, 102, 103, 104, 105, 106, 107, 108, 115, 116, 117, 118, 119, 120, 121, 122, 123, 124, 125, 126, 127, 128], [0.3608, 0.5019, 0.8185, 0.3908, 0.5147, 0.4662, 0.9819, 0.8515, 0.392, 0.1289, 0.07801, 0.07172, 0.07017, 0.1034, 0.0789, 0.6593, 0.1632, 1.013, 1.005, 0.995, 1.001, 0.9059, 0.9414]): _vg.add([_i], _w, 'REPLACE')
_m = ob_cube.modifiers.new('Armature', 'ARMATURE')
_m.object = ob_armature
ob_light.location = (2.944, -1.908, 8.847)
ob_light.rotation_euler = (0.6503, 0.05522, 1.034)
ob_light.lock_rotations_4d = False
ob_light.empty_display_type = 'ARROWS'
ob_light.color = (0.0, 0.0, 0.0, 0.0)
ob_light.lineart.crease_threshold = 0.0
ob_camera.location = (21.94, -16.63, 5.552)
ob_camera.rotation_euler = (1.438, 4.947e-06, 0.9844)
ob_camera.scale = (1.0, 1.0, 1.0)
ob_camera.lock_rotations_4d = False
ob_camera.empty_display_type = 'ARROWS'
ob_camera.color = (0.0, 0.0, 0.0, 0.0)
ob_camera.display_type = 'WIRE'
ob_camera.lineart.crease_threshold = 0.0
ob_armature.location = (-0.5386, 0.7227, 6.668)
ob_armature.rotation_euler = (0.0, -0.0, -0.8328)

# ---- collection membership
col_collection.objects.link(ob_cube)
col_collection.objects.link(ob_light)
col_collection.objects.link(ob_camera)
col_collection.objects.link(ob_armature)

# ---- scene / render settings (as saved in the file)
scene.camera = ob_camera
scene.frame_start = 1; scene.frame_end = 24; scene.frame_set(22)
scene.render.engine = 'BLENDER_EEVEE_NEXT'
scene.cycles.sampling_pattern = 'TABULATED_SOBOL'
scene.cycles.use_light_tree = False
scene.view_settings.view_transform = 'Filmic'
bpy.context.view_layer.update()
